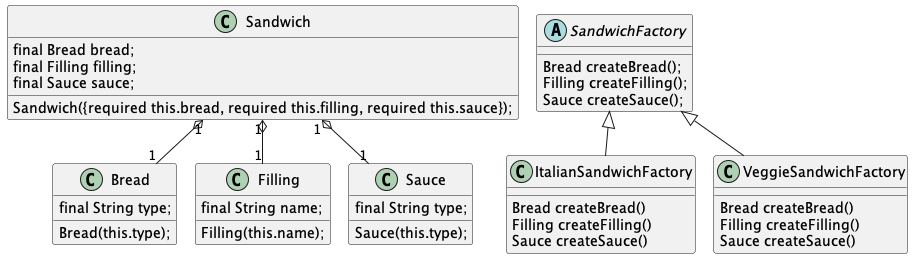

The diagram above was rendered by PlantUML. Its source (embedded in the PNG):
@startuml
!pragma layout smetana
class Bread {
  final String type;

  Bread(this.type);
}
class Filling {
  final String name;

  Filling(this.name);
}

class Sandwich {
  final Bread bread;
  final Filling filling;
  final Sauce sauce;

  Sandwich({required this.bread, required this.filling, required this.sauce});
}
class Sauce {
  final String type;

  Sauce(this.type);
}

abstract class SandwichFactory {
  Bread createBread();
  Filling createFilling();
  Sauce createSauce();
}

class ItalianSandwichFactory  {
  Bread createBread()
  Filling createFilling()
   Sauce createSauce()
}

class VeggieSandwichFactory  {
  Bread createBread()
  Filling createFilling()
   Sauce createSauce()
}

SandwichFactory <|-- ItalianSandwichFactory
SandwichFactory <|-- VeggieSandwichFactory


Sandwich "1" o-- "1" Bread
Sandwich "1" o-- "1" Filling
Sandwich "1" o-- "1" Sauce


@enduml